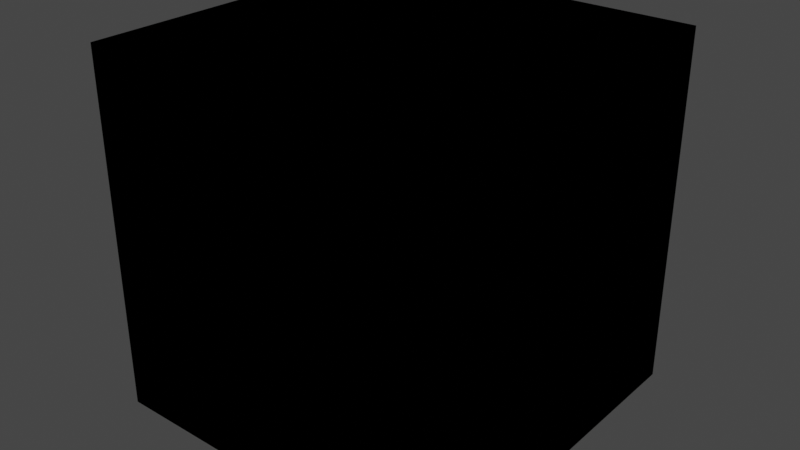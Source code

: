 # Source: NumberHolder.blend  (saved by Blender 4.3.32; exported with 4.5.12 LTS)
import bpy
from mathutils import Matrix  # noqa: F401  (used for matrix-valued properties, if any)

bpy.ops.wm.read_factory_settings(use_empty=True)
scene = bpy.context.scene
scene.name = 'Scene'

# ---- collections
col_idv_lvoxx_ls_cherry_utils_seperator = bpy.data.collections.new('idv.lvoxx.ls.cherry.utils.seperator'); scene.collection.children.link(col_idv_lvoxx_ls_cherry_utils_seperator)

# ---- materials (node trees are filled in below, after node groups)
mat_seperator_numberholder = bpy.data.materials.new('Seperator.NumberHolder')
mat_seperator_numberholder.alpha_threshold = 0.0
mat_seperator_numberholder.use_transparent_shadow = False
mat_seperator_numberholder.roughness = 0.5
mat_seperator_numberholder.line_color = (0.0, 0.0, 0.0, 1.0)

# ---- node groups
ng_number_compress = bpy.data.node_groups.new('Number Compress', 'ShaderNodeTree')
_s = ng_number_compress.interface.new_socket(name='Compressed', in_out='OUTPUT', socket_type='NodeSocketFloat')
_s = ng_number_compress.interface.new_socket(name='MAX 2 SEQUENCES', in_out='INPUT', socket_type='NodeSocketShader')
_s = ng_number_compress.interface.new_socket(name='Sequence 1', in_out='INPUT', socket_type='NodeSocketFloat')
_s.default_value = 0.5
_s.min_value = -1e+04
_s.max_value = 1e+04
_s.hide_value = True
_s = ng_number_compress.interface.new_socket(name='Sequence 2', in_out='INPUT', socket_type='NodeSocketFloat')
_s.default_value = 1000.0
_s.min_value = -1e+04
_s.max_value = 1e+04
_s.hide_value = True
_N = ng_number_compress.nodes; _L = ng_number_compress.links
n0 = _N.new('NodeFrame'); n0.name = 'Frame.003'; n0.location = (266, -70)
n0.label = 'IDDD,IDDD'
n0.width = 200
n1 = _N.new('NodeFrame'); n1.name = 'Frame.001'; n1.location = (2, 110)
n1.label = 'IDDD,0000'
n1.width = 200
n2 = _N.new('ShaderNodeMath'); n2.name = 'Math.004'; n2.location = (30, -40)
n3 = _N.new('ShaderNodeMath'); n3.name = 'Math.002'; n3.location = (30, -40)
n3.operation = 'MULTIPLY'
n3.inputs[1].default_value = 1e+04
n4 = _N.new('NodeGroupOutput'); n4.name = 'Group Output'; n4.location = (584, 35)
n5 = _N.new('NodeGroupInput'); n5.name = 'Group Input'; n5.location = (-408, -4)
n6 = _N.new('NodeFrame'); n6.name = 'Frame'; n6.location = (-144, 206)
n6.label = 'idv.lvoxx.ls.cherry.utils.seperator.NumberHolder'
n6.width = 578
n2.parent = n0
n3.parent = n1
_L.new(n3.outputs[0], n2.inputs[0])
_L.new(n2.outputs[0], n4.inputs[0])
_L.new(n5.outputs[1], n3.inputs[0])
_L.new(n5.outputs[2], n2.inputs[1])
n4.is_active_output = True
ng_number_to_sequence = bpy.data.node_groups.new('Number To Sequence', 'ShaderNodeTree')
_s = ng_number_to_sequence.interface.new_socket(name='Sequence', in_out='OUTPUT', socket_type='NodeSocketFloat')
_s = ng_number_to_sequence.interface.new_socket(name='Number', in_out='INPUT', socket_type='NodeSocketFloat')
_s.default_value = 0.5
_s.min_value = -1e+04
_s.max_value = 1e+04
_s.hide_value = True
_N = ng_number_to_sequence.nodes; _L = ng_number_to_sequence.links
n0 = _N.new('NodeGroupInput'); n0.name = 'Group Input'; n0.location = (-271, -78)
n1 = _N.new('ShaderNodeMath'); n1.name = 'Math.001'; n1.location = (0, 0)
n1.operation = 'MULTIPLY'
n1.inputs[1].default_value = 1000.0
n2 = _N.new('NodeGroupOutput'); n2.name = 'Group Output'; n2.location = (190, 0)
n3 = _N.new('NodeFrame'); n3.name = 'Frame'; n3.location = (-283, 94)
n3.label = 'idv.lvoxx.ls.cherry.utils.seperator.NumberHolder'
n3.width = 578
_L.new(n0.outputs[0], n1.inputs[0])
_L.new(n1.outputs[0], n2.inputs[0])
n2.is_active_output = True
ng_extra_number_extract = bpy.data.node_groups.new('Extra Number Extract', 'ShaderNodeTree')
_s = ng_extra_number_extract.interface.new_socket(name='A', in_out='OUTPUT', socket_type='NodeSocketFloat')
_s = ng_extra_number_extract.interface.new_socket(name='B', in_out='OUTPUT', socket_type='NodeSocketFloat')
_s = ng_extra_number_extract.interface.new_socket(name='C', in_out='OUTPUT', socket_type='NodeSocketFloat')
_s = ng_extra_number_extract.interface.new_socket(name='Vectorization', in_out='INPUT', socket_type='NodeSocketVector')
_s.min_value = -1e+04
_s.max_value = 1e+04
_N = ng_extra_number_extract.nodes; _L = ng_extra_number_extract.links
n0 = _N.new('NodeGroupOutput'); n0.name = 'Group Output'; n0.location = (190, 0)
n1 = _N.new('ShaderNodeSeparateXYZ'); n1.name = 'Separate XYZ'; n1.location = (0, 0)
n2 = _N.new('NodeGroupInput'); n2.name = 'Group Input'; n2.location = (-227, -24)
n3 = _N.new('NodeFrame'); n3.name = 'Frame'; n3.location = (-239, 128)
n3.label = 'idv.lvoxx.ls.cherry.utils.seperator.NumberHolder'
n3.width = 578
_L.new(n2.outputs[0], n1.inputs[0])
_L.new(n1.outputs[0], n0.inputs[0])
_L.new(n1.outputs[1], n0.inputs[1])
_L.new(n1.outputs[2], n0.inputs[2])
n0.is_active_output = True
ng_extra_number_compress = bpy.data.node_groups.new('Extra Number Compress', 'ShaderNodeTree')
_s = ng_extra_number_compress.interface.new_socket(name='Vectorization', in_out='OUTPUT', socket_type='NodeSocketVector')
_s = ng_extra_number_compress.interface.new_socket(name='A', in_out='INPUT', socket_type='NodeSocketFloat')
_s.min_value = -1e+04
_s.max_value = 1e+04
_s = ng_extra_number_compress.interface.new_socket(name='B', in_out='INPUT', socket_type='NodeSocketFloat')
_s.min_value = -1e+04
_s.max_value = 1e+04
_s = ng_extra_number_compress.interface.new_socket(name='C', in_out='INPUT', socket_type='NodeSocketFloat')
_s.min_value = -1e+04
_s.max_value = 1e+04
_N = ng_extra_number_compress.nodes; _L = ng_extra_number_compress.links
n0 = _N.new('ShaderNodeCombineXYZ'); n0.name = 'Combine XYZ'; n0.location = (0, 0)
n1 = _N.new('NodeGroupInput'); n1.name = 'Group Input'; n1.location = (-295, -15)
n2 = _N.new('NodeGroupOutput'); n2.name = 'Group Output'; n2.location = (190, 0)
n3 = _N.new('NodeFrame'); n3.name = 'Frame'; n3.location = (-290, 111)
n3.label = 'idv.lvoxx.ls.cherry.utils.seperator.NumberHolder'
n3.width = 578
_L.new(n1.outputs[0], n0.inputs[0])
_L.new(n1.outputs[1], n0.inputs[1])
_L.new(n1.outputs[2], n0.inputs[2])
_L.new(n0.outputs[0], n2.inputs[0])
n2.is_active_output = True
ng_number_extract = bpy.data.node_groups.new('Number Extract', 'ShaderNodeTree')
_s = ng_number_extract.interface.new_socket(name='Compressed', in_out='OUTPUT', socket_type='NodeSocketFloat')
_s = ng_number_extract.interface.new_socket(name='Extracted', in_out='OUTPUT', socket_type='NodeSocketFloat')
_s = ng_number_extract.interface.new_socket(name='Compressed', in_out='INPUT', socket_type='NodeSocketFloat')
_s.default_value = 0.5
_s.min_value = -1e+04
_s.max_value = 1e+04
_s.hide_value = True
_N = ng_number_extract.nodes; _L = ng_number_extract.links
n0 = _N.new('ShaderNodeMath'); n0.name = 'Math'; n0.location = (-191, 110)
n0.operation = 'DIVIDE'
n0.inputs[1].default_value = 1e+04
n1 = _N.new('NodeGroupInput'); n1.name = 'Group Input'; n1.location = (-503, -134)
n2 = _N.new('NodeGroupOutput'); n2.name = 'Group Output'; n2.location = (1170, 0)
n3 = _N.new('ShaderNodeMath'); n3.name = 'Math.004'; n3.location = (15, 42)
n3.operation = 'TRUNC'
n4 = _N.new('ShaderNodeMath'); n4.name = 'Math.001'; n4.location = (198, 19)
n4.operation = 'MULTIPLY'
n4.inputs[1].default_value = 1e+04
n5 = _N.new('ShaderNodeMath'); n5.name = 'Math.003'; n5.location = (621, -160)
n5.operation = 'DIVIDE'
n5.inputs[1].default_value = 1000.0
n6 = _N.new('ShaderNodeMath'); n6.name = 'Math.002'; n6.location = (400, -91)
n6.width = 145
n6.operation = 'SUBTRACT'
n7 = _N.new('NodeFrame'); n7.name = 'Frame'; n7.location = (180, 195)
n7.label = 'idv.lvoxx.ls.cherry.utils.seperator.NumberHolder'
n7.width = 578
_L.new(n1.outputs[0], n0.inputs[0])
_L.new(n0.outputs[0], n2.inputs[0])
_L.new(n3.outputs[0], n4.inputs[0])
_L.new(n1.outputs[0], n6.inputs[0])
_L.new(n5.outputs[0], n2.inputs[1])
_L.new(n4.outputs[0], n6.inputs[1])
_L.new(n0.outputs[0], n3.inputs[0])
_L.new(n6.outputs[0], n5.inputs[0])
n2.is_active_output = True
ng_two_number_extract = bpy.data.node_groups.new('Two Number Extract', 'ShaderNodeTree')
_s = ng_two_number_extract.interface.new_socket(name='Compressed', in_out='OUTPUT', socket_type='NodeSocketFloat')
_s = ng_two_number_extract.interface.new_socket(name='Compressed', in_out='INPUT', socket_type='NodeSocketFloat')
_s.default_value = 0.5
_s.min_value = -1e+04
_s.max_value = 1e+04
_s.hide_value = True
_N = ng_two_number_extract.nodes; _L = ng_two_number_extract.links
n0 = _N.new('NodeGroupInput'); n0.name = 'Group Input'; n0.location = (-295, 0)
n1 = _N.new('ShaderNodeGroup'); n1.name = 'Group'; n1.location = (-95, 0)
n1.node_tree = ng_number_extract
n2 = _N.new('ShaderNodeGroup'); n2.name = 'Group.008'; n2.location = (95, 0)
n2.node_tree = ng_number_extract
n3 = _N.new('NodeGroupOutput'); n3.name = 'Group Output'; n3.location = (285, 0)
n4 = _N.new('NodeFrame'); n4.name = 'Frame'; n4.location = (-232, 128)
n4.label = 'idv.lvoxx.ls.cherry.utils.seperator.NumberHolder'
n4.width = 578
_L.new(n0.outputs[0], n1.inputs[0])
_L.new(n1.outputs[0], n2.inputs[0])
_L.new(n2.outputs[0], n3.inputs[0])
n3.is_active_output = True

# ---- material node trees
mat_seperator_numberholder.use_nodes = True; mat_seperator_numberholder.node_tree.nodes.clear()
_N = mat_seperator_numberholder.node_tree.nodes; _L = mat_seperator_numberholder.node_tree.links
n0 = _N.new('ShaderNodeOutputMaterial'); n0.name = 'Material Output'; n0.location = (300, 300)
n1 = _N.new('ShaderNodeGroup'); n1.name = 'Group.004'; n1.location = (-1020, 99)
n1.node_tree = ng_number_compress
n1.inputs[1].default_value = 0.5
n1.inputs[2].default_value = 1000.0
n2 = _N.new('ShaderNodeGroup'); n2.name = 'Group.005'; n2.location = (-1020, -65)
n2.node_tree = ng_number_compress
n2.inputs[1].default_value = 0.5
n2.inputs[2].default_value = 1000.0
n3 = _N.new('ShaderNodeGroup'); n3.name = 'Group.006'; n3.location = (-1289, 119)
n3.node_tree = ng_number_to_sequence
n3.inputs[0].default_value = 0.5
n4 = _N.new('ShaderNodeGroup'); n4.name = 'Group.007'; n4.location = (-485, 176)
n4.node_tree = ng_extra_number_extract
n5 = _N.new('ShaderNodeGroup'); n5.name = 'Group.002'; n5.location = (-1289, 265)
n5.node_tree = ng_number_to_sequence
n5.inputs[0].default_value = 0.5
n6 = _N.new('ShaderNodeGroup'); n6.name = 'Group.003'; n6.location = (-729, 180)
n6.node_tree = ng_extra_number_compress
n7 = _N.new('ShaderNodeGroup'); n7.name = 'Group.009'; n7.location = (-907, 541)
n7.node_tree = ng_two_number_extract
n7.inputs[0].default_value = 0.5
n8 = _N.new('ShaderNodeGroup'); n8.name = 'Group.001'; n8.location = (-1020, 274)
n8.width = 168
n8.node_tree = ng_number_compress
_L.new(n1.outputs[0], n6.inputs[1])
_L.new(n2.outputs[0], n6.inputs[2])
_L.new(n8.outputs[0], n6.inputs[0])
_L.new(n5.outputs[0], n8.inputs[1])
_L.new(n3.outputs[0], n8.inputs[2])
_L.new(n6.outputs[0], n4.inputs[0])
n0.is_active_output = True

# ---- world
world_world = bpy.data.worlds.new('World'); scene.world = world_world
world_world.use_nodes = True; world_world.node_tree.nodes.clear()
_N = world_world.node_tree.nodes; _L = world_world.node_tree.links
n0 = _N.new('ShaderNodeOutputWorld'); n0.name = 'World Output'; n0.location = (300, 300)
n1 = _N.new('ShaderNodeBackground'); n1.name = 'Background'; n1.location = (10, 300)
n1.inputs[0].default_value = (0.05088, 0.05088, 0.05088, 1.0)
_L.new(n1.outputs[0], n0.inputs[0])
n0.is_active_output = True
world_world.color = (0.05088, 0.05088, 0.05088)
world_world.use_sun_shadow = False
world_world.sun_shadow_jitter_overblur = 0.0

# ---- meshes
me_cube = bpy.data.meshes.new('Cube')
me_cube.from_pydata([(1.0, 1.0, 1.0), (1.0, 1.0, -1.0), (1.0, -1.0, 1.0), (1.0, -1.0, -1.0), (-1.0, 1.0, 1.0), (-1.0, 1.0, -1.0), (-1.0, -1.0, 1.0), (-1.0, -1.0, -1.0)], [], [(0, 4, 6, 2), (3, 2, 6, 7), (7, 6, 4, 5), (5, 1, 3, 7), (1, 0, 2, 3), (5, 4, 0, 1)])
_uv = me_cube.uv_layers.new(name='UVMap')
_uv.uv.foreach_set('vector', [0.625, 0.5, 0.875, 0.5, 0.875, 0.75, 0.625, 0.75, 0.375, 0.75, 0.625, 0.75, 0.625, 1.0, 0.375, 1.0, 0.375, 0.0, 0.625, 0.0, 0.625, 0.25, 0.375, 0.25, 0.125, 0.5, 0.375, 0.5, 0.375, 0.75, 0.125, 0.75, 0.375, 0.5, 0.625, 0.5, 0.625, 0.75, 0.375, 0.75, 0.375, 0.25, 0.625, 0.25, 0.625, 0.5, 0.375, 0.5])
me_cube.materials.append(mat_seperator_numberholder)
me_cube.use_mirror_vertex_groups = False
me_cube.update()

# ---- objects
ob_numberholder = bpy.data.objects.new('NumberHolder', me_cube)

# ---- transforms, parenting, visibility, modifiers, constraints
ob_numberholder.location = (0.0, 0.0, 0.0)
ob_numberholder.lock_rotations_4d = False
ob_numberholder.empty_display_type = 'ARROWS'
ob_numberholder.lineart.crease_threshold = 0.0

# ---- collection membership
col_idv_lvoxx_ls_cherry_utils_seperator.objects.link(ob_numberholder)

# ---- scene / render settings (as saved in the file)
scene.frame_start = 1; scene.frame_end = 250; scene.frame_set(1)
scene.render.engine = 'BLENDER_EEVEE_NEXT'
scene.cycles.sampling_pattern = 'TABULATED_SOBOL'
scene.view_settings.view_transform = 'Filmic'
bpy.context.view_layer.update()

# ---- added for rendering (the .blend has no active camera and no usable light): camera, sun
cam_auto = bpy.data.cameras.new('AutoCamera')
cam_auto.lens = 50.0
cam_auto.sensor_width = 36.0
cam_auto.clip_end = 1000.0
ob_auto_camera = bpy.data.objects.new('AutoCamera', cam_auto)
scene.collection.objects.link(ob_auto_camera)
ob_auto_camera.location = (3.20507, -3.84609, 2.56406)
ob_auto_camera.rotation_euler = (1.09748, -7.21219e-08, 0.694738)
scene.camera = ob_auto_camera
light_auto_sun = bpy.data.lights.new('AutoSun', 'SUN')
light_auto_sun.energy = 3.0
light_auto_sun.angle = 0.0523599
ob_auto_sun = bpy.data.objects.new('AutoSun', light_auto_sun)
scene.collection.objects.link(ob_auto_sun)
ob_auto_sun.rotation_euler = (0.872665, 0.174533, 0.523599)
bpy.context.view_layer.update()
